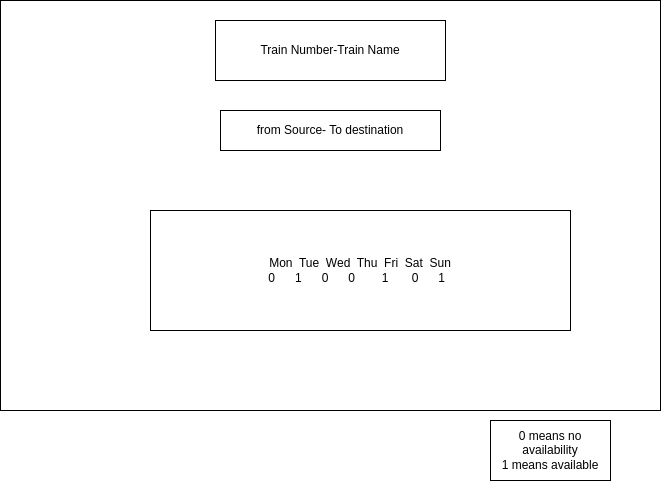

The diagram above was exported from draw.io. Its source (the exported page's mxGraphModel, read from the mxfile embedded in the PNG):
<mxGraphModel dx="1114" dy="583" grid="1" gridSize="10" guides="1" tooltips="1" connect="1" arrows="1" fold="1" page="1" pageScale="1" pageWidth="850" pageHeight="1100" math="0" shadow="0">
  <root>
    <mxCell id="0" />
    <mxCell id="1" parent="0" />
    <mxCell id="7Aahaj949SdKlfNBvTj9-14" value="" style="verticalLabelPosition=bottom;verticalAlign=top;html=1;shape=mxgraph.basic.rect;fillColor2=none;strokeWidth=1;size=20;indent=5;" vertex="1" parent="1">
      <mxGeometry x="40" y="50" width="660" height="410" as="geometry" />
    </mxCell>
    <mxCell id="7Aahaj949SdKlfNBvTj9-16" value="Train Number-Train Name" style="rounded=0;whiteSpace=wrap;html=1;" vertex="1" parent="1">
      <mxGeometry x="255" y="70" width="230" height="60" as="geometry" />
    </mxCell>
    <mxCell id="7Aahaj949SdKlfNBvTj9-17" value="from Source- To destination" style="rounded=0;whiteSpace=wrap;html=1;" vertex="1" parent="1">
      <mxGeometry x="260" y="160" width="220" height="40" as="geometry" />
    </mxCell>
    <mxCell id="7Aahaj949SdKlfNBvTj9-18" value="Mon&amp;nbsp; Tue&amp;nbsp; Wed&amp;nbsp; Thu&amp;nbsp; Fri&amp;nbsp; Sat&amp;nbsp; Sun&lt;div&gt;&amp;nbsp; &amp;nbsp; 0&amp;nbsp; &amp;nbsp; &amp;nbsp; 1&amp;nbsp; &amp;nbsp; &amp;nbsp; 0&amp;nbsp; &amp;nbsp; &amp;nbsp;&amp;nbsp;&lt;span style=&quot;background-color: initial;&quot;&gt;0&amp;nbsp; &amp;nbsp; &amp;nbsp; &amp;nbsp; 1&amp;nbsp; &amp;nbsp; &amp;nbsp; &amp;nbsp;0&amp;nbsp; &amp;nbsp; &amp;nbsp; 1&amp;nbsp; &amp;nbsp;&amp;nbsp;&lt;/span&gt;&lt;span style=&quot;background-color: initial;&quot;&gt;&amp;nbsp;&amp;nbsp;&lt;/span&gt;&lt;/div&gt;" style="rounded=0;whiteSpace=wrap;html=1;" vertex="1" parent="1">
      <mxGeometry x="190" y="260" width="420" height="120" as="geometry" />
    </mxCell>
    <mxCell id="7Aahaj949SdKlfNBvTj9-19" value="0 means no availability&lt;div&gt;1 means available&lt;/div&gt;" style="rounded=0;whiteSpace=wrap;html=1;" vertex="1" parent="1">
      <mxGeometry x="530" y="470" width="120" height="60" as="geometry" />
    </mxCell>
  </root>
</mxGraphModel>